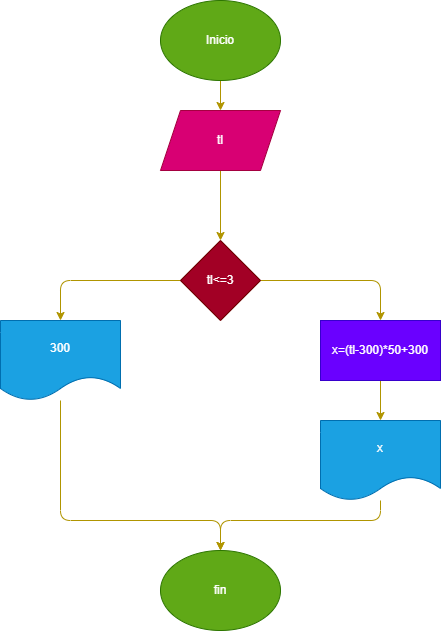

The diagram above was exported from draw.io. Its source (the exported page's mxGraphModel, read from the mxfile embedded in the PNG):
<mxGraphModel dx="641" dy="472" grid="1" gridSize="10" guides="1" tooltips="1" connect="1" arrows="1" fold="1" page="1" pageScale="1" pageWidth="850" pageHeight="1100" math="0" shadow="0">
  <root>
    <mxCell id="0" />
    <mxCell id="1" parent="0" />
    <mxCell id="15" style="edgeStyle=none;html=1;exitX=0.5;exitY=1;exitDx=0;exitDy=0;entryX=0.5;entryY=0;entryDx=0;entryDy=0;fillColor=#e3c800;strokeColor=#B09500;" edge="1" parent="1" source="2" target="3">
      <mxGeometry relative="1" as="geometry" />
    </mxCell>
    <mxCell id="2" value="Inicio" style="ellipse;whiteSpace=wrap;html=1;fillColor=#60a917;fontColor=#ffffff;strokeColor=#2D7600;" vertex="1" parent="1">
      <mxGeometry x="220" y="40" width="120" height="80" as="geometry" />
    </mxCell>
    <mxCell id="5" value="" style="edgeStyle=none;html=1;fillColor=#e3c800;strokeColor=#B09500;" edge="1" parent="1" source="3" target="4">
      <mxGeometry relative="1" as="geometry" />
    </mxCell>
    <mxCell id="3" value="tl" style="shape=parallelogram;perimeter=parallelogramPerimeter;whiteSpace=wrap;html=1;fixedSize=1;fillColor=#d80073;fontColor=#ffffff;strokeColor=#A50040;" vertex="1" parent="1">
      <mxGeometry x="220" y="150" width="120" height="60" as="geometry" />
    </mxCell>
    <mxCell id="7" value="" style="edgeStyle=none;html=1;fillColor=#e3c800;strokeColor=#B09500;" edge="1" parent="1" source="4" target="6">
      <mxGeometry relative="1" as="geometry">
        <Array as="points">
          <mxPoint x="440" y="320" />
        </Array>
      </mxGeometry>
    </mxCell>
    <mxCell id="12" style="edgeStyle=none;html=1;exitX=0;exitY=0.5;exitDx=0;exitDy=0;entryX=0.5;entryY=0;entryDx=0;entryDy=0;fillColor=#e3c800;strokeColor=#B09500;" edge="1" parent="1" source="4" target="8">
      <mxGeometry relative="1" as="geometry">
        <Array as="points">
          <mxPoint x="120" y="320" />
        </Array>
      </mxGeometry>
    </mxCell>
    <mxCell id="4" value="tl&amp;lt;=3" style="rhombus;whiteSpace=wrap;html=1;fillColor=#a20025;fontColor=#ffffff;strokeColor=#6F0000;" vertex="1" parent="1">
      <mxGeometry x="240" y="280" width="80" height="80" as="geometry" />
    </mxCell>
    <mxCell id="11" style="edgeStyle=none;html=1;exitX=0.5;exitY=1;exitDx=0;exitDy=0;entryX=0.5;entryY=0;entryDx=0;entryDy=0;fillColor=#e3c800;strokeColor=#B09500;" edge="1" parent="1" source="6" target="9">
      <mxGeometry relative="1" as="geometry" />
    </mxCell>
    <mxCell id="6" value="x=(tl-300)*50+300" style="whiteSpace=wrap;html=1;fillColor=#6a00ff;fontColor=#ffffff;strokeColor=#3700CC;" vertex="1" parent="1">
      <mxGeometry x="380" y="360" width="120" height="60" as="geometry" />
    </mxCell>
    <mxCell id="13" style="edgeStyle=none;html=1;entryX=0.5;entryY=0;entryDx=0;entryDy=0;fillColor=#e3c800;strokeColor=#B09500;" edge="1" parent="1" source="8" target="10">
      <mxGeometry relative="1" as="geometry">
        <Array as="points">
          <mxPoint x="120" y="560" />
          <mxPoint x="280" y="560" />
        </Array>
      </mxGeometry>
    </mxCell>
    <mxCell id="8" value="300" style="shape=document;whiteSpace=wrap;html=1;boundedLbl=1;fillColor=#1ba1e2;fontColor=#ffffff;strokeColor=#006EAF;" vertex="1" parent="1">
      <mxGeometry x="60" y="360" width="120" height="80" as="geometry" />
    </mxCell>
    <mxCell id="14" style="edgeStyle=none;html=1;fillColor=#e3c800;strokeColor=#B09500;" edge="1" parent="1" source="9">
      <mxGeometry relative="1" as="geometry">
        <mxPoint x="280" y="590" as="targetPoint" />
        <Array as="points">
          <mxPoint x="440" y="560" />
          <mxPoint x="280" y="560" />
        </Array>
      </mxGeometry>
    </mxCell>
    <mxCell id="9" value="x" style="shape=document;whiteSpace=wrap;html=1;boundedLbl=1;fillColor=#1ba1e2;fontColor=#ffffff;strokeColor=#006EAF;" vertex="1" parent="1">
      <mxGeometry x="380" y="460" width="120" height="80" as="geometry" />
    </mxCell>
    <mxCell id="10" value="fin" style="ellipse;whiteSpace=wrap;html=1;fillColor=#60a917;fontColor=#ffffff;strokeColor=#2D7600;" vertex="1" parent="1">
      <mxGeometry x="220" y="590" width="120" height="80" as="geometry" />
    </mxCell>
  </root>
</mxGraphModel>